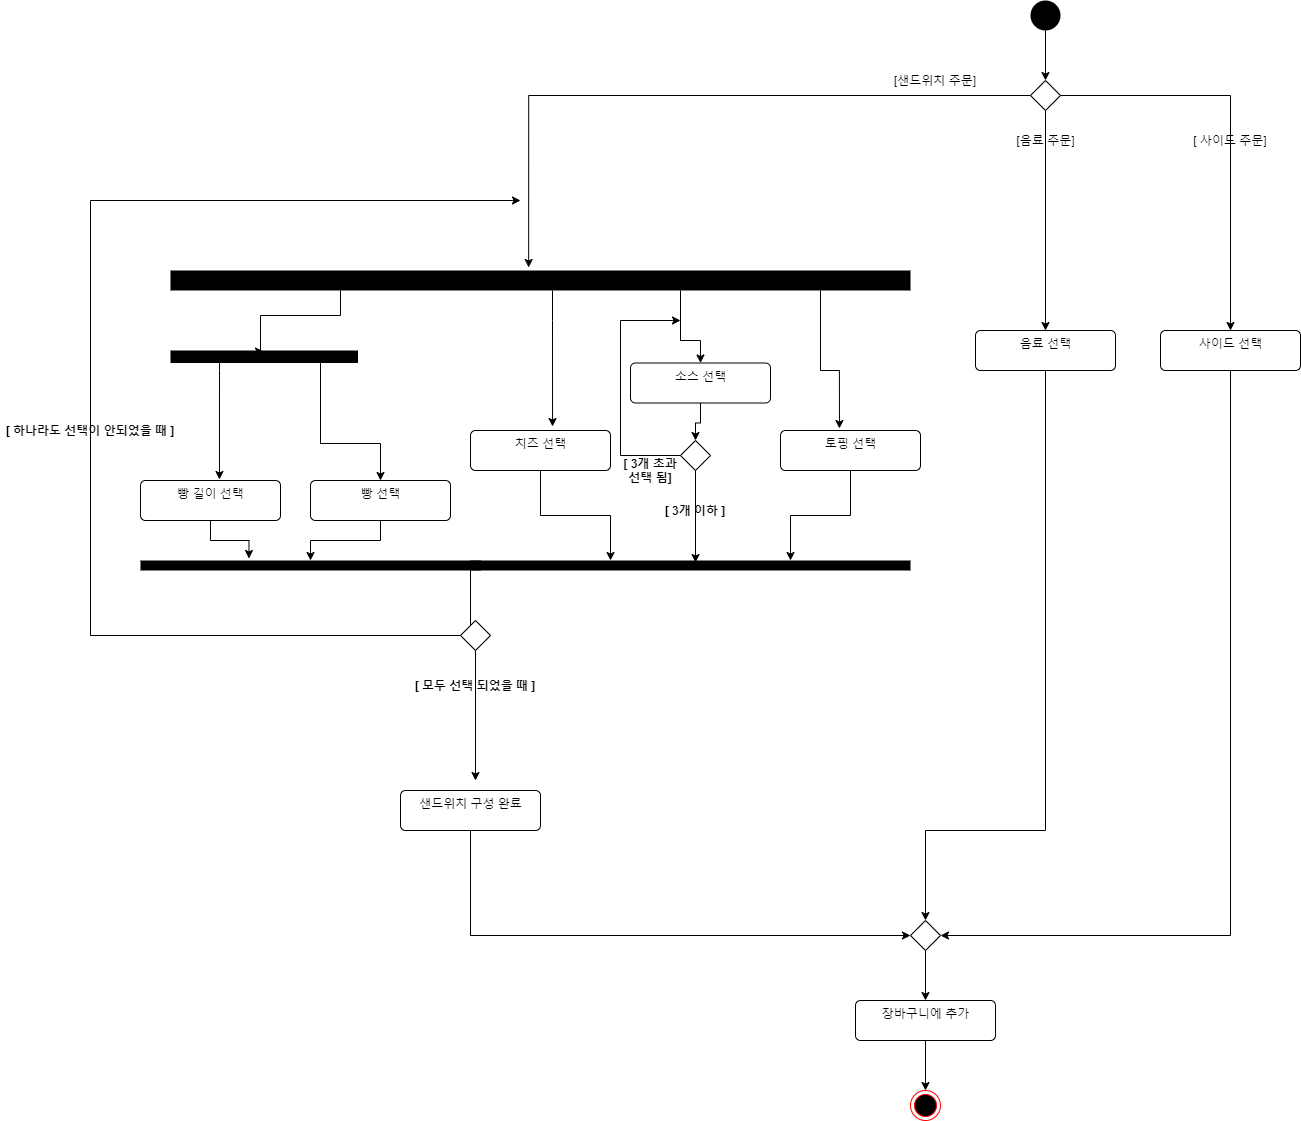

The diagram above was exported from draw.io. Its source (the exported page's mxGraphModel, read from the mxfile embedded in the PNG):
<mxGraphModel dx="2889" dy="2266" grid="1" gridSize="10" guides="1" tooltips="1" connect="1" arrows="1" fold="1" page="1" pageScale="1" pageWidth="827" pageHeight="1169" math="0" shadow="0">
  <root>
    <mxCell id="0" />
    <mxCell id="1" parent="0" />
    <mxCell id="mTHxHdozC-Mgo61o22kf-1" style="edgeStyle=orthogonalEdgeStyle;rounded=0;orthogonalLoop=1;jettySize=auto;html=1;exitX=0;exitY=0.5;exitDx=0;exitDy=0;entryX=0.484;entryY=-0.15;entryDx=0;entryDy=0;entryPerimeter=0;" edge="1" parent="1" source="mTHxHdozC-Mgo61o22kf-4" target="mTHxHdozC-Mgo61o22kf-9">
      <mxGeometry relative="1" as="geometry">
        <mxPoint x="-80" y="-105" as="targetPoint" />
      </mxGeometry>
    </mxCell>
    <mxCell id="mTHxHdozC-Mgo61o22kf-2" style="edgeStyle=orthogonalEdgeStyle;rounded=0;orthogonalLoop=1;jettySize=auto;html=1;entryX=0.5;entryY=0;entryDx=0;entryDy=0;" edge="1" parent="1" source="mTHxHdozC-Mgo61o22kf-4" target="mTHxHdozC-Mgo61o22kf-38">
      <mxGeometry relative="1" as="geometry" />
    </mxCell>
    <mxCell id="mTHxHdozC-Mgo61o22kf-3" style="edgeStyle=orthogonalEdgeStyle;rounded=0;orthogonalLoop=1;jettySize=auto;html=1;entryX=0.5;entryY=0;entryDx=0;entryDy=0;" edge="1" parent="1" source="mTHxHdozC-Mgo61o22kf-4" target="mTHxHdozC-Mgo61o22kf-40">
      <mxGeometry relative="1" as="geometry" />
    </mxCell>
    <mxCell id="mTHxHdozC-Mgo61o22kf-4" value="" style="rhombus;" vertex="1" parent="1">
      <mxGeometry x="350" y="-120" width="30" height="30" as="geometry" />
    </mxCell>
    <mxCell id="mTHxHdozC-Mgo61o22kf-5" value="" style="edgeStyle=orthogonalEdgeStyle;rounded=0;orthogonalLoop=1;jettySize=auto;html=1;entryX=0.5;entryY=0;entryDx=0;entryDy=0;" edge="1" parent="1" source="mTHxHdozC-Mgo61o22kf-9" target="mTHxHdozC-Mgo61o22kf-20">
      <mxGeometry relative="1" as="geometry">
        <mxPoint x="-50" y="200" as="targetPoint" />
        <Array as="points">
          <mxPoint y="140" />
          <mxPoint x="20" y="140" />
        </Array>
      </mxGeometry>
    </mxCell>
    <mxCell id="mTHxHdozC-Mgo61o22kf-6" style="edgeStyle=orthogonalEdgeStyle;rounded=0;orthogonalLoop=1;jettySize=auto;html=1;entryX=0.08;entryY=0.504;entryDx=0;entryDy=0;entryPerimeter=0;" edge="1" parent="1" source="mTHxHdozC-Mgo61o22kf-9" target="mTHxHdozC-Mgo61o22kf-12">
      <mxGeometry relative="1" as="geometry">
        <mxPoint x="-420" y="140" as="targetPoint" />
        <Array as="points">
          <mxPoint x="-340" y="115" />
          <mxPoint x="-420" y="115" />
          <mxPoint x="-420" y="151" />
        </Array>
      </mxGeometry>
    </mxCell>
    <mxCell id="mTHxHdozC-Mgo61o22kf-7" value="" style="edgeStyle=orthogonalEdgeStyle;rounded=0;orthogonalLoop=1;jettySize=auto;html=1;entryX=0.586;entryY=-0.1;entryDx=0;entryDy=0;entryPerimeter=0;" edge="1" parent="1" source="mTHxHdozC-Mgo61o22kf-9" target="mTHxHdozC-Mgo61o22kf-18">
      <mxGeometry relative="1" as="geometry">
        <mxPoint x="-130" y="220" as="targetPoint" />
        <Array as="points">
          <mxPoint x="-128" y="120" />
          <mxPoint x="-128" y="120" />
        </Array>
      </mxGeometry>
    </mxCell>
    <mxCell id="mTHxHdozC-Mgo61o22kf-8" value="" style="edgeStyle=orthogonalEdgeStyle;rounded=0;orthogonalLoop=1;jettySize=auto;html=1;entryX=0.421;entryY=-0.05;entryDx=0;entryDy=0;entryPerimeter=0;" edge="1" parent="1" source="mTHxHdozC-Mgo61o22kf-9" target="mTHxHdozC-Mgo61o22kf-22">
      <mxGeometry relative="1" as="geometry">
        <mxPoint x="-170" y="170" as="targetPoint" />
        <Array as="points">
          <mxPoint x="140" y="170" />
          <mxPoint x="159" y="170" />
        </Array>
      </mxGeometry>
    </mxCell>
    <mxCell id="mTHxHdozC-Mgo61o22kf-9" value="" style="html=1;points=[];perimeter=orthogonalPerimeter;fillColor=#000000;strokeColor=none;" vertex="1" parent="1">
      <mxGeometry x="-510" y="70" width="740" height="20" as="geometry" />
    </mxCell>
    <mxCell id="mTHxHdozC-Mgo61o22kf-10" value="" style="edgeStyle=orthogonalEdgeStyle;rounded=0;orthogonalLoop=1;jettySize=auto;html=1;entryX=0.564;entryY=-0.025;entryDx=0;entryDy=0;entryPerimeter=0;" edge="1" parent="1" source="mTHxHdozC-Mgo61o22kf-12" target="mTHxHdozC-Mgo61o22kf-14">
      <mxGeometry relative="1" as="geometry">
        <mxPoint x="-460" y="260" as="targetPoint" />
        <Array as="points">
          <mxPoint x="-461" y="170" />
          <mxPoint x="-461" y="170" />
        </Array>
      </mxGeometry>
    </mxCell>
    <mxCell id="mTHxHdozC-Mgo61o22kf-11" value="" style="edgeStyle=orthogonalEdgeStyle;rounded=0;orthogonalLoop=1;jettySize=auto;html=1;entryX=0.5;entryY=0;entryDx=0;entryDy=0;" edge="1" parent="1" source="mTHxHdozC-Mgo61o22kf-12" target="mTHxHdozC-Mgo61o22kf-16">
      <mxGeometry relative="1" as="geometry">
        <mxPoint x="-360" y="243" as="targetPoint" />
        <Array as="points">
          <mxPoint x="-360" y="243" />
          <mxPoint x="-300" y="243" />
        </Array>
      </mxGeometry>
    </mxCell>
    <mxCell id="mTHxHdozC-Mgo61o22kf-12" value="" style="html=1;points=[];perimeter=orthogonalPerimeter;fillColor=#000000;strokeColor=none;direction=south;" vertex="1" parent="1">
      <mxGeometry x="-510" y="150" width="187.5" height="12.5" as="geometry" />
    </mxCell>
    <mxCell id="mTHxHdozC-Mgo61o22kf-13" style="edgeStyle=orthogonalEdgeStyle;rounded=0;orthogonalLoop=1;jettySize=auto;html=1;exitX=0.5;exitY=1;exitDx=0;exitDy=0;entryX=-0.2;entryY=0.681;entryDx=0;entryDy=0;entryPerimeter=0;" edge="1" parent="1" source="mTHxHdozC-Mgo61o22kf-14" target="mTHxHdozC-Mgo61o22kf-23">
      <mxGeometry relative="1" as="geometry" />
    </mxCell>
    <mxCell id="mTHxHdozC-Mgo61o22kf-14" value="빵 길이 선택" style="html=1;align=center;verticalAlign=top;rounded=1;absoluteArcSize=1;arcSize=10;dashed=0;" vertex="1" parent="1">
      <mxGeometry x="-540" y="280" width="140" height="40" as="geometry" />
    </mxCell>
    <mxCell id="mTHxHdozC-Mgo61o22kf-15" value="" style="edgeStyle=orthogonalEdgeStyle;rounded=0;orthogonalLoop=1;jettySize=auto;html=1;" edge="1" parent="1" source="mTHxHdozC-Mgo61o22kf-16" target="mTHxHdozC-Mgo61o22kf-23">
      <mxGeometry relative="1" as="geometry" />
    </mxCell>
    <mxCell id="mTHxHdozC-Mgo61o22kf-16" value="빵 선택" style="html=1;align=center;verticalAlign=top;rounded=1;absoluteArcSize=1;arcSize=10;dashed=0;" vertex="1" parent="1">
      <mxGeometry x="-370" y="280" width="140" height="40" as="geometry" />
    </mxCell>
    <mxCell id="mTHxHdozC-Mgo61o22kf-17" value="" style="edgeStyle=orthogonalEdgeStyle;rounded=0;orthogonalLoop=1;jettySize=auto;html=1;" edge="1" parent="1" source="mTHxHdozC-Mgo61o22kf-18" target="mTHxHdozC-Mgo61o22kf-25">
      <mxGeometry relative="1" as="geometry">
        <Array as="points">
          <mxPoint x="-140" y="315" />
          <mxPoint x="-70" y="315" />
        </Array>
      </mxGeometry>
    </mxCell>
    <mxCell id="mTHxHdozC-Mgo61o22kf-18" value="치즈 선택" style="html=1;align=center;verticalAlign=top;rounded=1;absoluteArcSize=1;arcSize=10;dashed=0;" vertex="1" parent="1">
      <mxGeometry x="-210" y="230" width="140" height="40" as="geometry" />
    </mxCell>
    <mxCell id="mTHxHdozC-Mgo61o22kf-19" value="" style="edgeStyle=orthogonalEdgeStyle;rounded=0;orthogonalLoop=1;jettySize=auto;html=1;" edge="1" parent="1" source="mTHxHdozC-Mgo61o22kf-20" target="mTHxHdozC-Mgo61o22kf-32">
      <mxGeometry relative="1" as="geometry" />
    </mxCell>
    <mxCell id="mTHxHdozC-Mgo61o22kf-20" value="소스 선택" style="html=1;align=center;verticalAlign=top;rounded=1;absoluteArcSize=1;arcSize=10;dashed=0;" vertex="1" parent="1">
      <mxGeometry x="-50" y="162.5" width="140" height="40" as="geometry" />
    </mxCell>
    <mxCell id="mTHxHdozC-Mgo61o22kf-21" value="" style="edgeStyle=orthogonalEdgeStyle;rounded=0;orthogonalLoop=1;jettySize=auto;html=1;" edge="1" parent="1" source="mTHxHdozC-Mgo61o22kf-22" target="mTHxHdozC-Mgo61o22kf-25">
      <mxGeometry relative="1" as="geometry">
        <Array as="points">
          <mxPoint x="170" y="315" />
          <mxPoint x="110" y="315" />
        </Array>
      </mxGeometry>
    </mxCell>
    <mxCell id="mTHxHdozC-Mgo61o22kf-22" value="토핑 선택" style="html=1;align=center;verticalAlign=top;rounded=1;absoluteArcSize=1;arcSize=10;dashed=0;" vertex="1" parent="1">
      <mxGeometry x="100" y="230" width="140" height="40" as="geometry" />
    </mxCell>
    <mxCell id="mTHxHdozC-Mgo61o22kf-23" value="" style="html=1;points=[];perimeter=orthogonalPerimeter;fillColor=#000000;strokeColor=none;direction=south;" vertex="1" parent="1">
      <mxGeometry x="-540" y="360" width="340" height="10" as="geometry" />
    </mxCell>
    <mxCell id="mTHxHdozC-Mgo61o22kf-24" value="" style="edgeStyle=orthogonalEdgeStyle;rounded=0;orthogonalLoop=1;jettySize=auto;html=1;entryX=1;entryY=0.5;entryDx=0;entryDy=0;" edge="1" parent="1" source="mTHxHdozC-Mgo61o22kf-25" target="mTHxHdozC-Mgo61o22kf-28">
      <mxGeometry relative="1" as="geometry">
        <mxPoint x="10" y="452.5" as="targetPoint" />
        <Array as="points">
          <mxPoint x="-210" y="435" />
        </Array>
      </mxGeometry>
    </mxCell>
    <mxCell id="mTHxHdozC-Mgo61o22kf-25" value="" style="html=1;points=[];perimeter=orthogonalPerimeter;fillColor=#000000;strokeColor=none;direction=south;" vertex="1" parent="1">
      <mxGeometry x="-210" y="360" width="440" height="10" as="geometry" />
    </mxCell>
    <mxCell id="mTHxHdozC-Mgo61o22kf-26" style="edgeStyle=orthogonalEdgeStyle;rounded=0;orthogonalLoop=1;jettySize=auto;html=1;" edge="1" parent="1" source="mTHxHdozC-Mgo61o22kf-28">
      <mxGeometry relative="1" as="geometry">
        <mxPoint x="-160" as="targetPoint" />
        <Array as="points">
          <mxPoint x="-590" y="435" />
          <mxPoint x="-590" />
        </Array>
      </mxGeometry>
    </mxCell>
    <mxCell id="mTHxHdozC-Mgo61o22kf-27" style="edgeStyle=orthogonalEdgeStyle;rounded=0;orthogonalLoop=1;jettySize=auto;html=1;" edge="1" parent="1" source="mTHxHdozC-Mgo61o22kf-28">
      <mxGeometry relative="1" as="geometry">
        <mxPoint x="-205" y="580" as="targetPoint" />
      </mxGeometry>
    </mxCell>
    <mxCell id="mTHxHdozC-Mgo61o22kf-28" value="" style="rhombus;" vertex="1" parent="1">
      <mxGeometry x="-220" y="420" width="30" height="30" as="geometry" />
    </mxCell>
    <mxCell id="mTHxHdozC-Mgo61o22kf-29" value="&lt;b&gt;[ 모두 선택 되었을 때 ]&lt;/b&gt;" style="text;html=1;strokeColor=none;fillColor=none;align=center;verticalAlign=middle;whiteSpace=wrap;rounded=0;" vertex="1" parent="1">
      <mxGeometry x="-270" y="475" width="130" height="20" as="geometry" />
    </mxCell>
    <mxCell id="mTHxHdozC-Mgo61o22kf-30" value="" style="edgeStyle=orthogonalEdgeStyle;rounded=0;orthogonalLoop=1;jettySize=auto;html=1;" edge="1" parent="1" source="mTHxHdozC-Mgo61o22kf-32">
      <mxGeometry relative="1" as="geometry">
        <mxPoint y="120" as="targetPoint" />
        <Array as="points">
          <mxPoint x="-60" y="255" />
          <mxPoint x="-60" y="120" />
        </Array>
      </mxGeometry>
    </mxCell>
    <mxCell id="mTHxHdozC-Mgo61o22kf-31" value="" style="edgeStyle=orthogonalEdgeStyle;rounded=0;orthogonalLoop=1;jettySize=auto;html=1;" edge="1" parent="1" source="mTHxHdozC-Mgo61o22kf-32">
      <mxGeometry relative="1" as="geometry">
        <Array as="points">
          <mxPoint x="15" y="362" />
        </Array>
        <mxPoint x="15" y="362" as="targetPoint" />
      </mxGeometry>
    </mxCell>
    <mxCell id="mTHxHdozC-Mgo61o22kf-32" value="" style="rhombus;" vertex="1" parent="1">
      <mxGeometry y="240" width="30" height="30" as="geometry" />
    </mxCell>
    <mxCell id="mTHxHdozC-Mgo61o22kf-33" value="&lt;b&gt;[ 3개 초과 선택 됨]&lt;/b&gt;" style="text;html=1;strokeColor=none;fillColor=none;align=center;verticalAlign=middle;whiteSpace=wrap;rounded=0;" vertex="1" parent="1">
      <mxGeometry x="-60" y="260" width="60" height="20" as="geometry" />
    </mxCell>
    <mxCell id="mTHxHdozC-Mgo61o22kf-34" value="&lt;b&gt;[ 3개 이하 ]&lt;/b&gt;" style="text;html=1;strokeColor=none;fillColor=none;align=center;verticalAlign=middle;whiteSpace=wrap;rounded=0;" vertex="1" parent="1">
      <mxGeometry x="-20" y="300" width="70" height="20" as="geometry" />
    </mxCell>
    <mxCell id="mTHxHdozC-Mgo61o22kf-35" style="edgeStyle=orthogonalEdgeStyle;rounded=0;orthogonalLoop=1;jettySize=auto;html=1;entryX=0;entryY=0.5;entryDx=0;entryDy=0;" edge="1" parent="1" source="mTHxHdozC-Mgo61o22kf-36" target="mTHxHdozC-Mgo61o22kf-43">
      <mxGeometry relative="1" as="geometry">
        <Array as="points">
          <mxPoint x="-210" y="735" />
        </Array>
      </mxGeometry>
    </mxCell>
    <mxCell id="mTHxHdozC-Mgo61o22kf-36" value="샌드위치 구성 완료" style="html=1;align=center;verticalAlign=top;rounded=1;absoluteArcSize=1;arcSize=10;dashed=0;" vertex="1" parent="1">
      <mxGeometry x="-280" y="590" width="140" height="40" as="geometry" />
    </mxCell>
    <mxCell id="mTHxHdozC-Mgo61o22kf-37" style="edgeStyle=orthogonalEdgeStyle;rounded=0;orthogonalLoop=1;jettySize=auto;html=1;entryX=0.5;entryY=0;entryDx=0;entryDy=0;" edge="1" parent="1" source="mTHxHdozC-Mgo61o22kf-38" target="mTHxHdozC-Mgo61o22kf-43">
      <mxGeometry relative="1" as="geometry">
        <Array as="points">
          <mxPoint x="365" y="630" />
          <mxPoint x="245" y="630" />
        </Array>
      </mxGeometry>
    </mxCell>
    <mxCell id="mTHxHdozC-Mgo61o22kf-38" value="음료 선택" style="html=1;align=center;verticalAlign=top;rounded=1;absoluteArcSize=1;arcSize=10;dashed=0;" vertex="1" parent="1">
      <mxGeometry x="295" y="130" width="140" height="40" as="geometry" />
    </mxCell>
    <mxCell id="mTHxHdozC-Mgo61o22kf-39" style="edgeStyle=orthogonalEdgeStyle;rounded=0;orthogonalLoop=1;jettySize=auto;html=1;entryX=1;entryY=0.5;entryDx=0;entryDy=0;" edge="1" parent="1" source="mTHxHdozC-Mgo61o22kf-40" target="mTHxHdozC-Mgo61o22kf-43">
      <mxGeometry relative="1" as="geometry">
        <Array as="points">
          <mxPoint x="550" y="735" />
        </Array>
      </mxGeometry>
    </mxCell>
    <mxCell id="mTHxHdozC-Mgo61o22kf-40" value="사이드 선택" style="html=1;align=center;verticalAlign=top;rounded=1;absoluteArcSize=1;arcSize=10;dashed=0;" vertex="1" parent="1">
      <mxGeometry x="480" y="130" width="140" height="40" as="geometry" />
    </mxCell>
    <mxCell id="mTHxHdozC-Mgo61o22kf-41" value="[음료 주문]" style="text;html=1;strokeColor=none;fillColor=none;align=center;verticalAlign=middle;whiteSpace=wrap;rounded=0;" vertex="1" parent="1">
      <mxGeometry x="332.5" y="-70" width="65" height="20" as="geometry" />
    </mxCell>
    <mxCell id="mTHxHdozC-Mgo61o22kf-42" value="[ 사이드 주문]" style="text;html=1;strokeColor=none;fillColor=none;align=center;verticalAlign=middle;whiteSpace=wrap;rounded=0;" vertex="1" parent="1">
      <mxGeometry x="510" y="-70" width="80" height="20" as="geometry" />
    </mxCell>
    <mxCell id="mTHxHdozC-Mgo61o22kf-48" style="edgeStyle=orthogonalEdgeStyle;rounded=0;orthogonalLoop=1;jettySize=auto;html=1;entryX=0.5;entryY=0;entryDx=0;entryDy=0;" edge="1" parent="1" source="mTHxHdozC-Mgo61o22kf-43" target="mTHxHdozC-Mgo61o22kf-47">
      <mxGeometry relative="1" as="geometry" />
    </mxCell>
    <mxCell id="mTHxHdozC-Mgo61o22kf-43" value="" style="rhombus;" vertex="1" parent="1">
      <mxGeometry x="230" y="720" width="30" height="30" as="geometry" />
    </mxCell>
    <mxCell id="mTHxHdozC-Mgo61o22kf-44" value="[샌드위치 주문]" style="text;html=1;strokeColor=none;fillColor=none;align=center;verticalAlign=middle;whiteSpace=wrap;rounded=0;" vertex="1" parent="1">
      <mxGeometry x="210" y="-130" width="90" height="20" as="geometry" />
    </mxCell>
    <mxCell id="mTHxHdozC-Mgo61o22kf-46" style="edgeStyle=orthogonalEdgeStyle;rounded=0;orthogonalLoop=1;jettySize=auto;html=1;entryX=0.5;entryY=0;entryDx=0;entryDy=0;" edge="1" parent="1" source="mTHxHdozC-Mgo61o22kf-45" target="mTHxHdozC-Mgo61o22kf-4">
      <mxGeometry relative="1" as="geometry" />
    </mxCell>
    <mxCell id="mTHxHdozC-Mgo61o22kf-45" value="" style="ellipse;fillColor=#000000;strokeColor=none;" vertex="1" parent="1">
      <mxGeometry x="350" y="-200" width="30" height="30" as="geometry" />
    </mxCell>
    <mxCell id="mTHxHdozC-Mgo61o22kf-49" style="edgeStyle=orthogonalEdgeStyle;rounded=0;orthogonalLoop=1;jettySize=auto;html=1;" edge="1" parent="1" source="mTHxHdozC-Mgo61o22kf-47">
      <mxGeometry relative="1" as="geometry">
        <mxPoint x="245" y="890" as="targetPoint" />
      </mxGeometry>
    </mxCell>
    <mxCell id="mTHxHdozC-Mgo61o22kf-47" value="장바구니에 추가" style="html=1;align=center;verticalAlign=top;rounded=1;absoluteArcSize=1;arcSize=10;dashed=0;" vertex="1" parent="1">
      <mxGeometry x="175" y="800" width="140" height="40" as="geometry" />
    </mxCell>
    <mxCell id="mTHxHdozC-Mgo61o22kf-50" value="" style="ellipse;html=1;shape=endState;fillColor=#000000;strokeColor=#ff0000;" vertex="1" parent="1">
      <mxGeometry x="230" y="890" width="30" height="30" as="geometry" />
    </mxCell>
    <mxCell id="mTHxHdozC-Mgo61o22kf-51" value="&lt;b&gt;[ 하나라도 선택이 안되었을 때 ]&lt;/b&gt;" style="text;html=1;strokeColor=none;fillColor=none;align=center;verticalAlign=middle;whiteSpace=wrap;rounded=0;" vertex="1" parent="1">
      <mxGeometry x="-680" y="220" width="180" height="20" as="geometry" />
    </mxCell>
  </root>
</mxGraphModel>